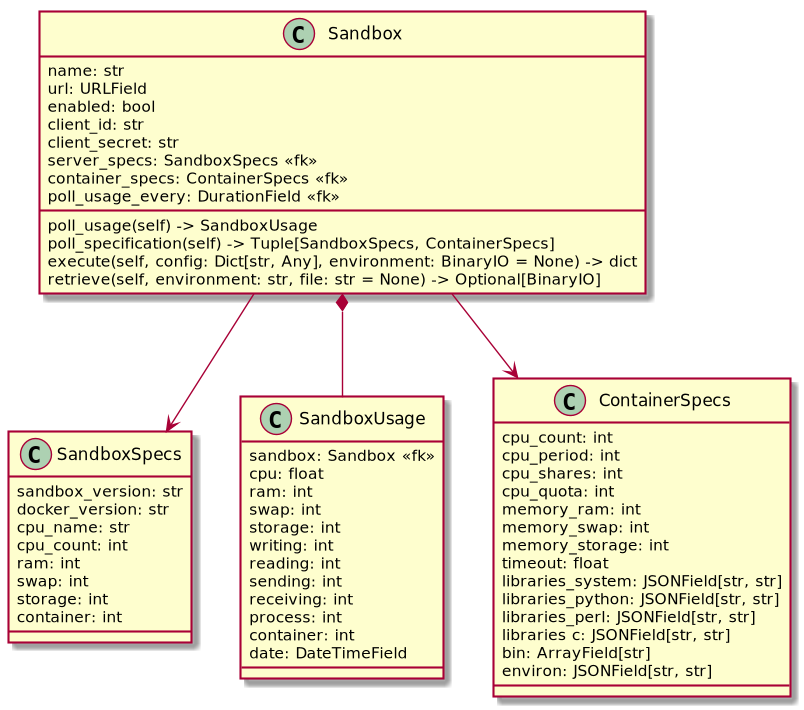

The diagram above was rendered by PlantUML. Its source (embedded in the PNG):
@startuml

class SandboxSpecs {
    sandbox_version: str
    docker_version: str
    cpu_name: str
    cpu_count: int
    ram: int
    swap: int
    storage: int
    container: int
}


class SandboxUsage {
    sandbox: Sandbox <<fk>>
    cpu: float
    ram: int
    swap: int
    storage: int
    writing: int
    reading: int
    sending: int
    receiving: int
    process: int
    container: int
    date: DateTimeField
}


class ContainerSpecs {
    cpu_count: int
    cpu_period: int
    cpu_shares: int
    cpu_quota: int
    memory_ram: int
    memory_swap: int
    memory_storage: int
    timeout: float
    libraries_system: JSONField[str, str]
    libraries_python: JSONField[str, str]
    libraries_perl: JSONField[str, str]
    libraries c: JSONField[str, str]
    bin: ArrayField[str]
    environ: JSONField[str, str]
}


class Sandbox {
    name: str
    url: URLField
    enabled: bool
    client_id: str
    client_secret: str
    server_specs: SandboxSpecs <<fk>>
    container_specs: ContainerSpecs <<fk>>
    poll_usage_every: DurationField <<fk>>

    poll_usage(self) -> SandboxUsage
    poll_specification(self) -> Tuple[SandboxSpecs, ContainerSpecs]
    execute(self, config: Dict[str, Any], environment: BinaryIO = None) -> dict
    retrieve(self, environment: str, file: str = None) -> Optional[BinaryIO]
}

Sandbox --> SandboxSpecs
Sandbox --> ContainerSpecs
Sandbox *-- SandboxUsage

@enduml